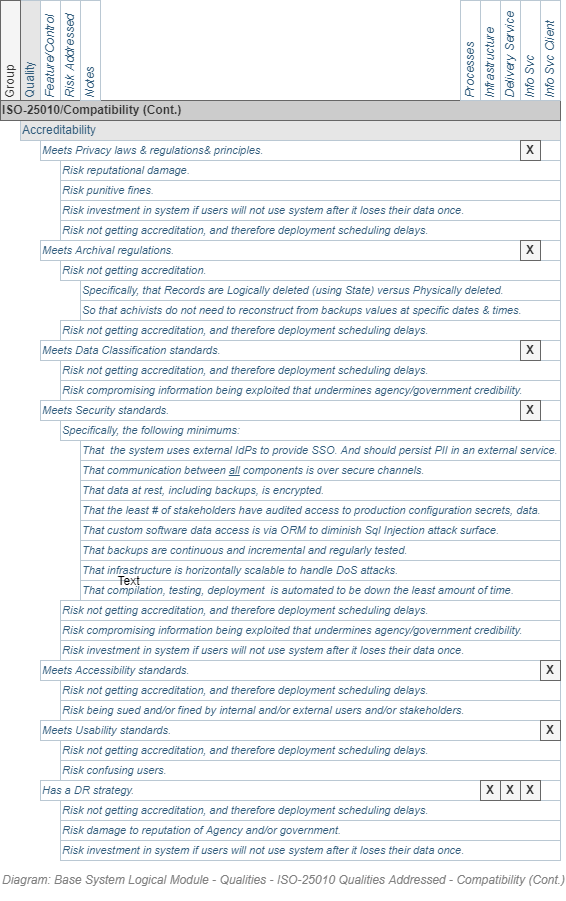

The diagram above was exported from draw.io. Its source (the exported page's mxGraphModel, read from the mxfile embedded in the PNG):
<mxGraphModel dx="782" dy="549" grid="1" gridSize="10" guides="1" tooltips="1" connect="1" arrows="1" fold="1" page="1" pageScale="1" pageWidth="827" pageHeight="1169" math="0" shadow="0">
  <root>
    <mxCell id="h0je3axc_1QiK5JFUibN-0" />
    <mxCell id="h0je3axc_1QiK5JFUibN-20" value="Diagram" parent="h0je3axc_1QiK5JFUibN-0" />
    <UserObject label="Quality" id="h0je3axc_1QiK5JFUibN-21">
      <mxCell style="strokeColor=#bac8d3;html=1;fontColor=#2f5b7c;fontSize=12;align=left;horizontal=0;fillColor=#E6E6E6;" parent="h0je3axc_1QiK5JFUibN-20" vertex="1">
        <mxGeometry x="140" y="180" width="20" height="100" as="geometry" />
      </mxCell>
    </UserObject>
    <UserObject label="Feature/Control" id="h0je3axc_1QiK5JFUibN-22">
      <mxCell style="strokeColor=#bac8d3;html=1;fontColor=#2f5b7c;fontSize=12;align=left;horizontal=0;fontStyle=2" parent="h0je3axc_1QiK5JFUibN-20" vertex="1">
        <mxGeometry x="160" y="180" width="20" height="100" as="geometry" />
      </mxCell>
    </UserObject>
    <UserObject label="Group" id="h0je3axc_1QiK5JFUibN-23">
      <mxCell style="strokeColor=#666666;html=1;fontColor=#333333;fontSize=12;align=left;horizontal=0;fillColor=#f5f5f5;" parent="h0je3axc_1QiK5JFUibN-20" vertex="1">
        <mxGeometry x="120" y="180" width="20" height="100" as="geometry" />
      </mxCell>
    </UserObject>
    <UserObject label="Risk Addressed" id="h0je3axc_1QiK5JFUibN-24">
      <mxCell style="strokeColor=#bac8d3;html=1;fontColor=#2f5b7c;fontSize=12;align=left;horizontal=0;fontStyle=2" parent="h0je3axc_1QiK5JFUibN-20" vertex="1">
        <mxGeometry x="180" y="180" width="20" height="100" as="geometry" />
      </mxCell>
    </UserObject>
    <UserObject label="Accreditability" id="h0je3axc_1QiK5JFUibN-29">
      <mxCell style="strokeColor=#bac8d3;html=1;fontColor=#2f5b7c;fontSize=12;align=left;fillColor=#E6E6E6;" parent="h0je3axc_1QiK5JFUibN-20" vertex="1">
        <mxGeometry x="140" y="300" width="540" height="20" as="geometry" />
      </mxCell>
    </UserObject>
    <UserObject label="Meets Accessibility standards." id="h0je3axc_1QiK5JFUibN-35">
      <mxCell style="strokeColor=#bac8d3;html=1;fontColor=#2f5b7c;fontSize=11;align=left;fontStyle=2" parent="h0je3axc_1QiK5JFUibN-20" vertex="1">
        <mxGeometry x="160" y="840" width="520" height="20" as="geometry" />
      </mxCell>
    </UserObject>
    <UserObject label="Meets Usability standards." id="h0je3axc_1QiK5JFUibN-36">
      <mxCell style="strokeColor=#bac8d3;html=1;fontColor=#2f5b7c;fontSize=11;align=left;fontStyle=2" parent="h0je3axc_1QiK5JFUibN-20" vertex="1">
        <mxGeometry x="160" y="900" width="520" height="20" as="geometry" />
      </mxCell>
    </UserObject>
    <UserObject label="Meets Privacy laws &amp;amp; regulations&amp;amp; principles." id="h0je3axc_1QiK5JFUibN-37">
      <mxCell style="strokeColor=#bac8d3;html=1;fontColor=#2f5b7c;fontSize=11;align=left;fontStyle=2" parent="h0je3axc_1QiK5JFUibN-20" vertex="1">
        <mxGeometry x="160" y="320" width="520" height="20" as="geometry" />
      </mxCell>
    </UserObject>
    <UserObject label="Meets Data Classification standards." id="h0je3axc_1QiK5JFUibN-38">
      <mxCell style="strokeColor=#bac8d3;html=1;fontColor=#2f5b7c;fontSize=11;align=left;fontStyle=2" parent="h0je3axc_1QiK5JFUibN-20" vertex="1">
        <mxGeometry x="160" y="520" width="520" height="20" as="geometry" />
      </mxCell>
    </UserObject>
    <UserObject label="Meets Archival regulations." id="h0je3axc_1QiK5JFUibN-39">
      <mxCell style="strokeColor=#bac8d3;html=1;fontColor=#2f5b7c;fontSize=11;align=left;fontStyle=2" parent="h0je3axc_1QiK5JFUibN-20" vertex="1">
        <mxGeometry x="160" y="420" width="520" height="20" as="geometry" />
      </mxCell>
    </UserObject>
    <UserObject label="Meets Security standards." id="h0je3axc_1QiK5JFUibN-40">
      <mxCell style="strokeColor=#bac8d3;html=1;fontColor=#2f5b7c;fontSize=11;align=left;fontStyle=2" parent="h0je3axc_1QiK5JFUibN-20" vertex="1">
        <mxGeometry x="160" y="580" width="520" height="20" as="geometry" />
      </mxCell>
    </UserObject>
    <UserObject label="Has a DR strategy." id="h0je3axc_1QiK5JFUibN-41">
      <mxCell style="strokeColor=#bac8d3;html=1;fontColor=#2f5b7c;fontSize=11;align=left;fontStyle=2" parent="h0je3axc_1QiK5JFUibN-20" vertex="1">
        <mxGeometry x="160" y="960" width="520" height="20" as="geometry" />
      </mxCell>
    </UserObject>
    <UserObject label="ISO-25010/Compatibility (Cont.)" id="h0je3axc_1QiK5JFUibN-42">
      <mxCell style="strokeColor=#666666;html=1;fontColor=#333333;fontSize=12;align=left;fontStyle=1;fillColor=#CCCCCC;" parent="h0je3axc_1QiK5JFUibN-20" vertex="1">
        <mxGeometry x="120" y="280" width="560" height="20" as="geometry" />
      </mxCell>
    </UserObject>
    <UserObject label="Risk reputational damage." id="h0je3axc_1QiK5JFUibN-49">
      <mxCell style="strokeColor=#bac8d3;html=1;fontColor=#2f5b7c;fontSize=11;align=left;fontStyle=2" parent="h0je3axc_1QiK5JFUibN-20" vertex="1">
        <mxGeometry x="180" y="340" width="500" height="20" as="geometry" />
      </mxCell>
    </UserObject>
    <UserObject label="Risk punitive fines." id="h0je3axc_1QiK5JFUibN-57">
      <mxCell style="strokeColor=#bac8d3;html=1;fontColor=#2f5b7c;fontSize=11;align=left;fontStyle=2" parent="h0je3axc_1QiK5JFUibN-20" vertex="1">
        <mxGeometry x="180" y="360" width="500" height="20" as="geometry" />
      </mxCell>
    </UserObject>
    <UserObject label="Risk compromising information being exploited that undermines agency/government credibility.&amp;nbsp;" id="h0je3axc_1QiK5JFUibN-58">
      <mxCell style="strokeColor=#bac8d3;html=1;fontColor=#2f5b7c;fontSize=11;align=left;fontStyle=2" parent="h0je3axc_1QiK5JFUibN-20" vertex="1">
        <mxGeometry x="180" y="560" width="500" height="20" as="geometry" />
      </mxCell>
    </UserObject>
    <UserObject label="Risk compromising information being exploited that undermines agency/government credibility.&amp;nbsp;" id="h0je3axc_1QiK5JFUibN-59">
      <mxCell style="strokeColor=#bac8d3;html=1;fontColor=#2f5b7c;fontSize=11;align=left;fontStyle=2" parent="h0je3axc_1QiK5JFUibN-20" vertex="1">
        <mxGeometry x="180" y="800" width="500" height="20" as="geometry" />
      </mxCell>
    </UserObject>
    <UserObject label="Risk being sued and/or fined by internal and/or external users and/or stakeholders." id="h0je3axc_1QiK5JFUibN-60">
      <mxCell style="strokeColor=#bac8d3;html=1;fontColor=#2f5b7c;fontSize=11;align=left;fontStyle=2" parent="h0je3axc_1QiK5JFUibN-20" vertex="1">
        <mxGeometry x="180" y="880" width="500" height="20" as="geometry" />
      </mxCell>
    </UserObject>
    <UserObject label="Risk confusing users." id="h0je3axc_1QiK5JFUibN-61">
      <mxCell style="strokeColor=#bac8d3;html=1;fontColor=#2f5b7c;fontSize=11;align=left;fontStyle=2" parent="h0je3axc_1QiK5JFUibN-20" vertex="1">
        <mxGeometry x="180" y="940" width="500" height="20" as="geometry" />
      </mxCell>
    </UserObject>
    <UserObject label="Risk damage to reputation&amp;nbsp;of Agency and/or government." id="h0je3axc_1QiK5JFUibN-62">
      <mxCell style="strokeColor=#bac8d3;html=1;fontColor=#2f5b7c;fontSize=11;align=left;fontStyle=2" parent="h0je3axc_1QiK5JFUibN-20" vertex="1">
        <mxGeometry x="180" y="1000" width="500" height="20" as="geometry" />
      </mxCell>
    </UserObject>
    <UserObject label="Risk investment in system if users will not use system after it loses their data once." id="h0je3axc_1QiK5JFUibN-63">
      <mxCell style="strokeColor=#bac8d3;html=1;fontColor=#2f5b7c;fontSize=11;align=left;fontStyle=2" parent="h0je3axc_1QiK5JFUibN-20" vertex="1">
        <mxGeometry x="180" y="820" width="500" height="20" as="geometry" />
      </mxCell>
    </UserObject>
    <UserObject label="Risk investment in system if users will not use system after it loses their data once." id="h0je3axc_1QiK5JFUibN-64">
      <mxCell style="strokeColor=#bac8d3;html=1;fontColor=#2f5b7c;fontSize=11;align=left;fontStyle=2" parent="h0je3axc_1QiK5JFUibN-20" vertex="1">
        <mxGeometry x="180" y="1020" width="500" height="20" as="geometry" />
      </mxCell>
    </UserObject>
    <UserObject label="Risk investment in system if users will not use system after it loses their data once." id="h0je3axc_1QiK5JFUibN-65">
      <mxCell style="strokeColor=#bac8d3;html=1;fontColor=#2f5b7c;fontSize=11;align=left;fontStyle=2" parent="h0je3axc_1QiK5JFUibN-20" vertex="1">
        <mxGeometry x="180" y="380" width="500" height="20" as="geometry" />
      </mxCell>
    </UserObject>
    <UserObject label="Risk not getting accreditation." id="_8LKf3L3WeBOI2PhCMiq-0">
      <mxCell style="strokeColor=#bac8d3;html=1;fontColor=#2f5b7c;fontSize=11;align=left;fontStyle=2" parent="h0je3axc_1QiK5JFUibN-20" vertex="1">
        <mxGeometry x="180" y="440" width="500" height="20" as="geometry" />
      </mxCell>
    </UserObject>
    <UserObject label="Notes" id="_8LKf3L3WeBOI2PhCMiq-1">
      <mxCell style="strokeColor=#bac8d3;html=1;fontColor=#2f5b7c;fontSize=12;align=left;horizontal=0;fontStyle=2" parent="h0je3axc_1QiK5JFUibN-20" vertex="1">
        <mxGeometry x="200" y="180" width="20" height="100" as="geometry" />
      </mxCell>
    </UserObject>
    <UserObject label="Specifically, that Records are Logically deleted (using State) versus Physically deleted." id="_8LKf3L3WeBOI2PhCMiq-3">
      <mxCell style="strokeColor=#bac8d3;html=1;fontColor=#2f5b7c;fontSize=11;align=left;fontStyle=2" parent="h0je3axc_1QiK5JFUibN-20" vertex="1">
        <mxGeometry x="200" y="460" width="480" height="20" as="geometry" />
      </mxCell>
    </UserObject>
    <UserObject label="So that achivists do not need to reconstruct from backups values at specific dates &amp;amp; times." id="_8LKf3L3WeBOI2PhCMiq-4">
      <mxCell style="strokeColor=#bac8d3;html=1;fontColor=#2f5b7c;fontSize=11;align=left;fontStyle=2" parent="h0je3axc_1QiK5JFUibN-20" vertex="1">
        <mxGeometry x="200" y="480" width="480" height="20" as="geometry" />
      </mxCell>
    </UserObject>
    <UserObject label="Risk not getting accreditation, and therefore deployment scheduling delays." id="_8LKf3L3WeBOI2PhCMiq-7">
      <mxCell style="strokeColor=#bac8d3;html=1;fontColor=#2f5b7c;fontSize=11;align=left;fontStyle=2" parent="h0je3axc_1QiK5JFUibN-20" vertex="1">
        <mxGeometry x="180" y="400" width="500" height="20" as="geometry" />
      </mxCell>
    </UserObject>
    <UserObject label="Specifically, the following minimums:" id="_8LKf3L3WeBOI2PhCMiq-10">
      <mxCell style="strokeColor=#bac8d3;html=1;fontColor=#2f5b7c;fontSize=11;align=left;fontStyle=2" parent="h0je3axc_1QiK5JFUibN-20" vertex="1">
        <mxGeometry x="180" y="600" width="500" height="20" as="geometry" />
      </mxCell>
    </UserObject>
    <UserObject label="That data at rest, including backups, is encrypted." id="_8LKf3L3WeBOI2PhCMiq-11">
      <mxCell style="strokeColor=#bac8d3;html=1;fontColor=#2f5b7c;fontSize=11;align=left;fontStyle=2" parent="h0je3axc_1QiK5JFUibN-20" vertex="1">
        <mxGeometry x="200" y="660" width="480" height="20" as="geometry" />
      </mxCell>
    </UserObject>
    <UserObject label="That the least # of stakeholders have audited access to production configuration secrets, data." id="_8LKf3L3WeBOI2PhCMiq-12">
      <mxCell style="strokeColor=#bac8d3;html=1;fontColor=#2f5b7c;fontSize=11;align=left;fontStyle=2" parent="h0je3axc_1QiK5JFUibN-20" vertex="1">
        <mxGeometry x="200" y="680" width="480" height="20" as="geometry" />
      </mxCell>
    </UserObject>
    <UserObject label="That communication between &lt;u&gt;all&lt;/u&gt; components is over secure channels." id="_8LKf3L3WeBOI2PhCMiq-13">
      <mxCell style="strokeColor=#bac8d3;html=1;fontColor=#2f5b7c;fontSize=11;align=left;fontStyle=2" parent="h0je3axc_1QiK5JFUibN-20" vertex="1">
        <mxGeometry x="200" y="640" width="480" height="20" as="geometry" />
      </mxCell>
    </UserObject>
    <UserObject label="That infrastructure is horizontally scalable to handle DoS attacks." id="_8LKf3L3WeBOI2PhCMiq-14">
      <mxCell style="strokeColor=#bac8d3;html=1;fontColor=#2f5b7c;fontSize=11;align=left;fontStyle=2" parent="h0je3axc_1QiK5JFUibN-20" vertex="1">
        <mxGeometry x="200" y="740" width="480" height="20" as="geometry" />
      </mxCell>
    </UserObject>
    <UserObject label="That compilation, testing, deployment&amp;nbsp; is automated to be down the least amount of time." id="_8LKf3L3WeBOI2PhCMiq-15">
      <mxCell style="strokeColor=#bac8d3;html=1;fontColor=#2f5b7c;fontSize=11;align=left;fontStyle=2" parent="h0je3axc_1QiK5JFUibN-20" vertex="1">
        <mxGeometry x="200" y="760" width="480" height="20" as="geometry" />
      </mxCell>
    </UserObject>
    <UserObject label="That custom software data access is via ORM to diminish Sql Injection attack surface." id="_8LKf3L3WeBOI2PhCMiq-16">
      <mxCell style="strokeColor=#bac8d3;html=1;fontColor=#2f5b7c;fontSize=11;align=left;fontStyle=2" parent="h0je3axc_1QiK5JFUibN-20" vertex="1">
        <mxGeometry x="200" y="700" width="480" height="20" as="geometry" />
      </mxCell>
    </UserObject>
    <mxCell id="_8LKf3L3WeBOI2PhCMiq-17" value="Text" style="text;html=1;align=center;verticalAlign=middle;resizable=0;points=[];autosize=1;fontSize=12;fontColor=#000000;" parent="h0je3axc_1QiK5JFUibN-20" vertex="1">
      <mxGeometry x="228" y="751" width="40" height="20" as="geometry" />
    </mxCell>
    <UserObject label="That backups are continuous and incremental and regularly tested." id="_8LKf3L3WeBOI2PhCMiq-18">
      <mxCell style="strokeColor=#bac8d3;html=1;fontColor=#2f5b7c;fontSize=11;align=left;fontStyle=2" parent="h0je3axc_1QiK5JFUibN-20" vertex="1">
        <mxGeometry x="200" y="720" width="480" height="20" as="geometry" />
      </mxCell>
    </UserObject>
    <UserObject label="That&amp;nbsp; the system uses external IdPs to provide SSO. And should persist PII in an external service." id="_8LKf3L3WeBOI2PhCMiq-19">
      <mxCell style="strokeColor=#bac8d3;html=1;fontColor=#2f5b7c;fontSize=11;align=left;fontStyle=2" parent="h0je3axc_1QiK5JFUibN-20" vertex="1">
        <mxGeometry x="200" y="620" width="480" height="20" as="geometry" />
      </mxCell>
    </UserObject>
    <UserObject label="Risk not getting accreditation, and therefore deployment scheduling delays." id="_8LKf3L3WeBOI2PhCMiq-20">
      <mxCell style="strokeColor=#bac8d3;html=1;fontColor=#2f5b7c;fontSize=11;align=left;fontStyle=2" parent="h0je3axc_1QiK5JFUibN-20" vertex="1">
        <mxGeometry x="180" y="500" width="500" height="20" as="geometry" />
      </mxCell>
    </UserObject>
    <UserObject label="Risk not getting accreditation, and therefore deployment scheduling delays." id="_8LKf3L3WeBOI2PhCMiq-21">
      <mxCell style="strokeColor=#bac8d3;html=1;fontColor=#2f5b7c;fontSize=11;align=left;fontStyle=2" parent="h0je3axc_1QiK5JFUibN-20" vertex="1">
        <mxGeometry x="180" y="540" width="500" height="20" as="geometry" />
      </mxCell>
    </UserObject>
    <UserObject label="Risk not getting accreditation, and therefore deployment scheduling delays." id="_8LKf3L3WeBOI2PhCMiq-22">
      <mxCell style="strokeColor=#bac8d3;html=1;fontColor=#2f5b7c;fontSize=11;align=left;fontStyle=2" parent="h0je3axc_1QiK5JFUibN-20" vertex="1">
        <mxGeometry x="180" y="780" width="500" height="20" as="geometry" />
      </mxCell>
    </UserObject>
    <UserObject label="Risk not getting accreditation, and therefore deployment scheduling delays." id="_8LKf3L3WeBOI2PhCMiq-23">
      <mxCell style="strokeColor=#bac8d3;html=1;fontColor=#2f5b7c;fontSize=11;align=left;fontStyle=2" parent="h0je3axc_1QiK5JFUibN-20" vertex="1">
        <mxGeometry x="180" y="860" width="500" height="20" as="geometry" />
      </mxCell>
    </UserObject>
    <UserObject label="Risk not getting accreditation, and therefore deployment scheduling delays." id="_8LKf3L3WeBOI2PhCMiq-24">
      <mxCell style="strokeColor=#bac8d3;html=1;fontColor=#2f5b7c;fontSize=11;align=left;fontStyle=2" parent="h0je3axc_1QiK5JFUibN-20" vertex="1">
        <mxGeometry x="180" y="920" width="500" height="20" as="geometry" />
      </mxCell>
    </UserObject>
    <UserObject label="Risk not getting accreditation, and therefore deployment scheduling delays." id="_8LKf3L3WeBOI2PhCMiq-25">
      <mxCell style="strokeColor=#bac8d3;html=1;fontColor=#2f5b7c;fontSize=11;align=left;fontStyle=2" parent="h0je3axc_1QiK5JFUibN-20" vertex="1">
        <mxGeometry x="180" y="980" width="500" height="20" as="geometry" />
      </mxCell>
    </UserObject>
    <UserObject label="Infrastructure" id="wufVvhKcUI9mgUT4Hlji-0">
      <mxCell style="strokeColor=#bac8d3;html=1;fontColor=#2f5b7c;fontSize=12;align=left;horizontal=0;fontStyle=2" parent="h0je3axc_1QiK5JFUibN-20" vertex="1">
        <mxGeometry x="600" y="180" width="20" height="100" as="geometry" />
      </mxCell>
    </UserObject>
    <UserObject label="Info Svc" id="wufVvhKcUI9mgUT4Hlji-1">
      <mxCell style="strokeColor=#bac8d3;html=1;fontColor=#2f5b7c;fontSize=12;align=left;horizontal=0;fontStyle=2" parent="h0je3axc_1QiK5JFUibN-20" vertex="1">
        <mxGeometry x="640" y="180" width="20" height="100" as="geometry" />
      </mxCell>
    </UserObject>
    <UserObject label="Info Svc Client" id="wufVvhKcUI9mgUT4Hlji-2">
      <mxCell style="strokeColor=#bac8d3;html=1;fontColor=#2f5b7c;fontSize=12;align=left;horizontal=0;fontStyle=2" parent="h0je3axc_1QiK5JFUibN-20" vertex="1">
        <mxGeometry x="660" y="180" width="20" height="100" as="geometry" />
      </mxCell>
    </UserObject>
    <UserObject label="Delivery Service" id="wufVvhKcUI9mgUT4Hlji-3">
      <mxCell style="strokeColor=#bac8d3;html=1;fontColor=#2f5b7c;fontSize=12;align=left;horizontal=0;fontStyle=2" parent="h0je3axc_1QiK5JFUibN-20" vertex="1">
        <mxGeometry x="620" y="180" width="20" height="100" as="geometry" />
      </mxCell>
    </UserObject>
    <UserObject label="Processes" id="wufVvhKcUI9mgUT4Hlji-4">
      <mxCell style="strokeColor=#bac8d3;html=1;fontColor=#2f5b7c;fontSize=12;align=left;horizontal=0;fontStyle=2" parent="h0je3axc_1QiK5JFUibN-20" vertex="1">
        <mxGeometry x="580" y="180" width="20" height="100" as="geometry" />
      </mxCell>
    </UserObject>
    <mxCell id="wufVvhKcUI9mgUT4Hlji-6" value="&lt;b&gt;X&lt;/b&gt;" style="text;html=1;strokeColor=#666666;fillColor=#f5f5f5;align=center;verticalAlign=middle;whiteSpace=wrap;rounded=0;fontSize=12;fontColor=#333333;" parent="h0je3axc_1QiK5JFUibN-20" vertex="1">
      <mxGeometry x="640" y="320" width="20" height="20" as="geometry" />
    </mxCell>
    <mxCell id="wufVvhKcUI9mgUT4Hlji-7" value="&lt;b&gt;X&lt;/b&gt;" style="text;html=1;strokeColor=#666666;fillColor=#f5f5f5;align=center;verticalAlign=middle;whiteSpace=wrap;rounded=0;fontSize=12;fontColor=#333333;" parent="h0je3axc_1QiK5JFUibN-20" vertex="1">
      <mxGeometry x="640" y="420" width="20" height="20" as="geometry" />
    </mxCell>
    <mxCell id="wufVvhKcUI9mgUT4Hlji-8" value="&lt;b&gt;X&lt;/b&gt;" style="text;html=1;strokeColor=#666666;fillColor=#f5f5f5;align=center;verticalAlign=middle;whiteSpace=wrap;rounded=0;fontSize=12;fontColor=#333333;" parent="h0je3axc_1QiK5JFUibN-20" vertex="1">
      <mxGeometry x="640" y="520" width="20" height="20" as="geometry" />
    </mxCell>
    <mxCell id="wufVvhKcUI9mgUT4Hlji-9" value="&lt;b&gt;X&lt;/b&gt;" style="text;html=1;strokeColor=#666666;fillColor=#f5f5f5;align=center;verticalAlign=middle;whiteSpace=wrap;rounded=0;fontSize=12;fontColor=#333333;" parent="h0je3axc_1QiK5JFUibN-20" vertex="1">
      <mxGeometry x="640" y="580" width="20" height="20" as="geometry" />
    </mxCell>
    <mxCell id="wufVvhKcUI9mgUT4Hlji-10" value="&lt;b&gt;X&lt;/b&gt;" style="text;html=1;strokeColor=#666666;fillColor=#f5f5f5;align=center;verticalAlign=middle;whiteSpace=wrap;rounded=0;fontSize=12;fontColor=#333333;" parent="h0je3axc_1QiK5JFUibN-20" vertex="1">
      <mxGeometry x="660" y="840" width="20" height="20" as="geometry" />
    </mxCell>
    <mxCell id="wufVvhKcUI9mgUT4Hlji-11" value="&lt;b&gt;X&lt;/b&gt;" style="text;html=1;strokeColor=#666666;fillColor=#f5f5f5;align=center;verticalAlign=middle;whiteSpace=wrap;rounded=0;fontSize=12;fontColor=#333333;" parent="h0je3axc_1QiK5JFUibN-20" vertex="1">
      <mxGeometry x="660" y="900" width="20" height="20" as="geometry" />
    </mxCell>
    <mxCell id="wufVvhKcUI9mgUT4Hlji-12" value="&lt;b&gt;X&lt;/b&gt;" style="text;html=1;strokeColor=#666666;fillColor=#f5f5f5;align=center;verticalAlign=middle;whiteSpace=wrap;rounded=0;fontSize=12;fontColor=#333333;" parent="h0je3axc_1QiK5JFUibN-20" vertex="1">
      <mxGeometry x="640" y="960" width="20" height="20" as="geometry" />
    </mxCell>
    <mxCell id="wufVvhKcUI9mgUT4Hlji-13" value="&lt;b&gt;X&lt;/b&gt;" style="text;html=1;strokeColor=#666666;fillColor=#f5f5f5;align=center;verticalAlign=middle;whiteSpace=wrap;rounded=0;fontSize=12;fontColor=#333333;" parent="h0je3axc_1QiK5JFUibN-20" vertex="1">
      <mxGeometry x="600" y="960" width="20" height="20" as="geometry" />
    </mxCell>
    <mxCell id="wufVvhKcUI9mgUT4Hlji-14" value="&lt;b&gt;X&lt;/b&gt;" style="text;html=1;strokeColor=#666666;fillColor=#f5f5f5;align=center;verticalAlign=middle;whiteSpace=wrap;rounded=0;fontSize=12;fontColor=#333333;" parent="h0je3axc_1QiK5JFUibN-20" vertex="1">
      <mxGeometry x="620" y="960" width="20" height="20" as="geometry" />
    </mxCell>
    <mxCell id="h0je3axc_1QiK5JFUibN-18" value="Title/Diagram" parent="h0je3axc_1QiK5JFUibN-0" />
    <mxCell id="h0je3axc_1QiK5JFUibN-19" value="&lt;span style=&quot;font-size: 12px&quot;&gt;Diagram: Base System Logical Module - Qualities -&amp;nbsp;&lt;/span&gt;&lt;span style=&quot;font-size: 12px&quot;&gt;ISO-25010 Qualities Addressed - Compatibility (Cont.)&lt;/span&gt;" style="text;strokeColor=none;fillColor=none;html=1;fontSize=12;fontStyle=2;verticalAlign=middle;align=left;shadow=0;glass=0;comic=0;opacity=30;fontColor=#808080;" parent="h0je3axc_1QiK5JFUibN-18" vertex="1">
      <mxGeometry x="120" y="1040" width="560" height="40" as="geometry" />
    </mxCell>
    <mxCell id="h0je3axc_1QiK5JFUibN-1" value="About" parent="h0je3axc_1QiK5JFUibN-0" />
  </root>
</mxGraphModel>